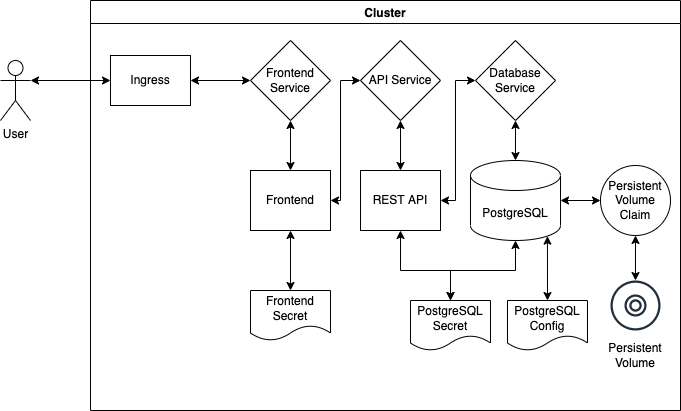

The diagram above was exported from draw.io. Its source (the exported page's mxGraphModel, read from the mxfile embedded in the PNG):
<mxGraphModel dx="1398" dy="738" grid="1" gridSize="10" guides="1" tooltips="1" connect="1" arrows="1" fold="1" page="1" pageScale="1" pageWidth="1169" pageHeight="827" math="0" shadow="0">
  <root>
    <mxCell id="0" />
    <mxCell id="1" parent="0" />
    <mxCell id="2" value="User" style="shape=umlActor;verticalLabelPosition=bottom;verticalAlign=top;html=1;outlineConnect=0;" vertex="1" parent="1">
      <mxGeometry x="230" y="320" width="30" height="60" as="geometry" />
    </mxCell>
    <mxCell id="3" style="edgeStyle=none;rounded=0;orthogonalLoop=1;jettySize=auto;html=1;exitX=0;exitY=0.5;exitDx=0;exitDy=0;entryX=1;entryY=0.3333333333333333;entryDx=0;entryDy=0;entryPerimeter=0;startArrow=classic;startFill=1;" edge="1" source="4" target="2" parent="1">
      <mxGeometry relative="1" as="geometry" />
    </mxCell>
    <mxCell id="4" value="Ingress" style="rounded=0;whiteSpace=wrap;html=1;" vertex="1" parent="1">
      <mxGeometry x="340" y="315" width="80" height="50" as="geometry" />
    </mxCell>
    <mxCell id="5" style="edgeStyle=none;rounded=0;orthogonalLoop=1;jettySize=auto;html=1;exitX=0.5;exitY=1;exitDx=0;exitDy=0;entryX=0.5;entryY=0;entryDx=0;entryDy=0;startArrow=classic;startFill=1;" edge="1" source="6" target="14" parent="1">
      <mxGeometry relative="1" as="geometry" />
    </mxCell>
    <mxCell id="6" value="API Service" style="rhombus;whiteSpace=wrap;html=1;" vertex="1" parent="1">
      <mxGeometry x="590" y="300" width="80" height="80" as="geometry" />
    </mxCell>
    <mxCell id="7" style="edgeStyle=none;rounded=0;orthogonalLoop=1;jettySize=auto;html=1;exitX=0.5;exitY=1;exitDx=0;exitDy=0;entryX=0.5;entryY=0;entryDx=0;entryDy=0;entryPerimeter=0;startArrow=classic;startFill=1;" edge="1" source="8" target="17" parent="1">
      <mxGeometry relative="1" as="geometry" />
    </mxCell>
    <mxCell id="8" value="Database Service" style="rhombus;whiteSpace=wrap;html=1;" vertex="1" parent="1">
      <mxGeometry x="705" y="300" width="80" height="80" as="geometry" />
    </mxCell>
    <mxCell id="9" style="edgeStyle=none;rounded=0;orthogonalLoop=1;jettySize=auto;html=1;exitX=0.5;exitY=1;exitDx=0;exitDy=0;entryX=0.5;entryY=0;entryDx=0;entryDy=0;startArrow=classic;startFill=1;" edge="1" source="11" target="20" parent="1">
      <mxGeometry relative="1" as="geometry" />
    </mxCell>
    <mxCell id="10" style="edgeStyle=none;rounded=0;orthogonalLoop=1;jettySize=auto;html=1;exitX=0;exitY=0.5;exitDx=0;exitDy=0;entryX=1;entryY=0.5;entryDx=0;entryDy=0;startArrow=classic;startFill=1;" edge="1" source="11" target="4" parent="1">
      <mxGeometry relative="1" as="geometry" />
    </mxCell>
    <mxCell id="11" value="Frontend Service" style="rhombus;whiteSpace=wrap;html=1;" vertex="1" parent="1">
      <mxGeometry x="480" y="300" width="80" height="80" as="geometry" />
    </mxCell>
    <mxCell id="12" style="edgeStyle=orthogonalEdgeStyle;rounded=0;orthogonalLoop=1;jettySize=auto;html=1;exitX=1;exitY=0.5;exitDx=0;exitDy=0;entryX=0;entryY=0.5;entryDx=0;entryDy=0;startArrow=classic;startFill=1;" edge="1" source="14" target="8" parent="1">
      <mxGeometry relative="1" as="geometry">
        <Array as="points">
          <mxPoint x="685" y="460" />
          <mxPoint x="685" y="340" />
        </Array>
      </mxGeometry>
    </mxCell>
    <mxCell id="13" style="edgeStyle=orthogonalEdgeStyle;rounded=0;orthogonalLoop=1;jettySize=auto;html=1;exitX=0.5;exitY=1;exitDx=0;exitDy=0;entryX=0.5;entryY=0;entryDx=0;entryDy=0;startArrow=classic;startFill=1;" edge="1" source="14" target="23" parent="1">
      <mxGeometry relative="1" as="geometry">
        <Array as="points">
          <mxPoint x="630" y="530" />
          <mxPoint x="680" y="530" />
        </Array>
      </mxGeometry>
    </mxCell>
    <mxCell id="14" value="REST API" style="rounded=0;whiteSpace=wrap;html=1;" vertex="1" parent="1">
      <mxGeometry x="590" y="430" width="80" height="60" as="geometry" />
    </mxCell>
    <mxCell id="15" style="edgeStyle=orthogonalEdgeStyle;rounded=0;orthogonalLoop=1;jettySize=auto;html=1;exitX=0.5;exitY=1;exitDx=0;exitDy=0;exitPerimeter=0;startArrow=classic;startFill=1;entryX=0.5;entryY=0;entryDx=0;entryDy=0;" edge="1" source="17" target="23" parent="1">
      <mxGeometry relative="1" as="geometry">
        <mxPoint x="710" y="540" as="targetPoint" />
        <Array as="points">
          <mxPoint x="745" y="530" />
          <mxPoint x="680" y="530" />
        </Array>
      </mxGeometry>
    </mxCell>
    <mxCell id="16" style="edgeStyle=orthogonalEdgeStyle;rounded=0;orthogonalLoop=1;jettySize=auto;html=1;exitX=1;exitY=0.5;exitDx=0;exitDy=0;exitPerimeter=0;entryX=0;entryY=0.5;entryDx=0;entryDy=0;startArrow=classic;startFill=1;" edge="1" source="17" target="28" parent="1">
      <mxGeometry relative="1" as="geometry" />
    </mxCell>
    <mxCell id="17" value="PostgreSQL" style="shape=cylinder3;whiteSpace=wrap;html=1;boundedLbl=1;backgroundOutline=1;size=15;" vertex="1" parent="1">
      <mxGeometry x="700" y="420" width="90" height="80" as="geometry" />
    </mxCell>
    <mxCell id="18" style="edgeStyle=orthogonalEdgeStyle;rounded=0;orthogonalLoop=1;jettySize=auto;html=1;exitX=1;exitY=0.5;exitDx=0;exitDy=0;startArrow=classic;startFill=1;entryX=0;entryY=0.5;entryDx=0;entryDy=0;" edge="1" source="20" target="6" parent="1">
      <mxGeometry relative="1" as="geometry">
        <mxPoint x="590" y="360" as="targetPoint" />
        <Array as="points">
          <mxPoint x="570" y="460" />
          <mxPoint x="570" y="340" />
        </Array>
      </mxGeometry>
    </mxCell>
    <mxCell id="19" style="edgeStyle=orthogonalEdgeStyle;rounded=0;orthogonalLoop=1;jettySize=auto;html=1;exitX=0.5;exitY=1;exitDx=0;exitDy=0;entryX=0.5;entryY=0;entryDx=0;entryDy=0;startArrow=classic;startFill=1;" edge="1" source="20" target="22" parent="1">
      <mxGeometry relative="1" as="geometry" />
    </mxCell>
    <mxCell id="20" value="Frontend" style="rounded=0;whiteSpace=wrap;html=1;" vertex="1" parent="1">
      <mxGeometry x="480" y="430" width="80" height="60" as="geometry" />
    </mxCell>
    <mxCell id="21" value="Cluster" style="swimlane;dropTarget=0;pointerEvents=0;connectable=0;allowArrows=0;collapsible=0;" vertex="1" parent="1">
      <mxGeometry x="320" y="260" width="590" height="410" as="geometry">
        <mxRectangle x="320" y="260" width="70" height="23" as="alternateBounds" />
      </mxGeometry>
    </mxCell>
    <mxCell id="22" value="Frontend Secret" style="shape=document;whiteSpace=wrap;html=1;boundedLbl=1;" vertex="1" parent="21">
      <mxGeometry x="160" y="290" width="80" height="50" as="geometry" />
    </mxCell>
    <mxCell id="23" value="PostgreSQL Secret" style="shape=document;whiteSpace=wrap;html=1;boundedLbl=1;" vertex="1" parent="1">
      <mxGeometry x="640" y="560" width="80" height="50" as="geometry" />
    </mxCell>
    <mxCell id="24" value="" style="group" vertex="1" connectable="0" parent="1">
      <mxGeometry x="835" y="540" width="60" height="90" as="geometry" />
    </mxCell>
    <mxCell id="25" value="" style="sketch=0;outlineConnect=0;fontColor=#232F3E;gradientColor=none;fillColor=#232F3D;strokeColor=none;dashed=0;verticalLabelPosition=bottom;verticalAlign=top;align=center;html=1;fontSize=12;fontStyle=0;aspect=fixed;pointerEvents=1;shape=mxgraph.aws4.disk;" vertex="1" parent="24">
      <mxGeometry x="5" width="50" height="50" as="geometry" />
    </mxCell>
    <mxCell id="26" value="Persistent Volume" style="text;html=1;strokeColor=none;fillColor=none;align=center;verticalAlign=middle;whiteSpace=wrap;rounded=0;pointerEvents=0;" vertex="1" parent="24">
      <mxGeometry y="60" width="60" height="30" as="geometry" />
    </mxCell>
    <mxCell id="27" style="edgeStyle=orthogonalEdgeStyle;rounded=0;orthogonalLoop=1;jettySize=auto;html=1;exitX=0.5;exitY=1;exitDx=0;exitDy=0;startArrow=classic;startFill=1;" edge="1" source="28" target="25" parent="1">
      <mxGeometry relative="1" as="geometry">
        <mxPoint x="865" y="520" as="targetPoint" />
      </mxGeometry>
    </mxCell>
    <mxCell id="28" value="Persistent Volume Claim" style="ellipse;whiteSpace=wrap;html=1;aspect=fixed;pointerEvents=0;" vertex="1" parent="1">
      <mxGeometry x="830" y="425" width="70" height="70" as="geometry" />
    </mxCell>
    <mxCell id="29" style="edgeStyle=orthogonalEdgeStyle;rounded=0;orthogonalLoop=1;jettySize=auto;html=1;exitX=0.5;exitY=0;exitDx=0;exitDy=0;entryX=0.855;entryY=1;entryDx=0;entryDy=-4.35;entryPerimeter=0;startArrow=classic;startFill=1;" edge="1" source="30" target="17" parent="1">
      <mxGeometry relative="1" as="geometry" />
    </mxCell>
    <mxCell id="30" value="PostgreSQL Config" style="shape=document;whiteSpace=wrap;html=1;boundedLbl=1;" vertex="1" parent="1">
      <mxGeometry x="737" y="560" width="80" height="50" as="geometry" />
    </mxCell>
  </root>
</mxGraphModel>